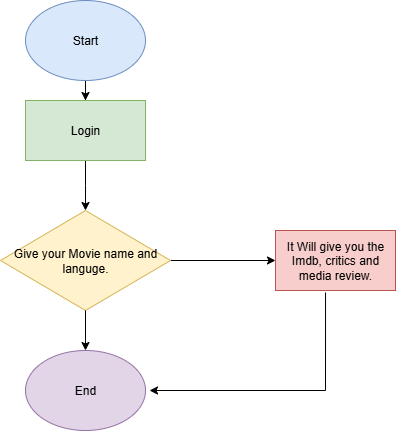

The diagram above was exported from draw.io. Its source (the exported page's mxGraphModel, read from the mxfile embedded in the PNG):
<mxGraphModel dx="1042" dy="527" grid="1" gridSize="10" guides="1" tooltips="1" connect="1" arrows="1" fold="1" page="1" pageScale="1" pageWidth="850" pageHeight="1100" math="0" shadow="0">
  <root>
    <mxCell id="0" />
    <mxCell id="1" parent="0" />
    <mxCell id="PLkR6SSrwoemh6Xl6zdo-3" value="" style="edgeStyle=orthogonalEdgeStyle;rounded=0;orthogonalLoop=1;jettySize=auto;html=1;" edge="1" parent="1" source="PLkR6SSrwoemh6Xl6zdo-1" target="PLkR6SSrwoemh6Xl6zdo-2">
      <mxGeometry relative="1" as="geometry" />
    </mxCell>
    <mxCell id="PLkR6SSrwoemh6Xl6zdo-1" value="Start" style="ellipse;whiteSpace=wrap;html=1;fillColor=#dae8fc;strokeColor=#6c8ebf;" vertex="1" parent="1">
      <mxGeometry x="370" y="10" width="120" height="80" as="geometry" />
    </mxCell>
    <mxCell id="PLkR6SSrwoemh6Xl6zdo-5" value="" style="edgeStyle=orthogonalEdgeStyle;rounded=0;orthogonalLoop=1;jettySize=auto;html=1;" edge="1" parent="1" source="PLkR6SSrwoemh6Xl6zdo-2">
      <mxGeometry relative="1" as="geometry">
        <mxPoint x="430" y="220" as="targetPoint" />
      </mxGeometry>
    </mxCell>
    <mxCell id="PLkR6SSrwoemh6Xl6zdo-2" value="Login" style="whiteSpace=wrap;html=1;fillColor=#d5e8d4;strokeColor=#82b366;" vertex="1" parent="1">
      <mxGeometry x="370" y="110" width="120" height="60" as="geometry" />
    </mxCell>
    <mxCell id="PLkR6SSrwoemh6Xl6zdo-10" value="" style="edgeStyle=orthogonalEdgeStyle;rounded=0;orthogonalLoop=1;jettySize=auto;html=1;" edge="1" parent="1" source="PLkR6SSrwoemh6Xl6zdo-8" target="PLkR6SSrwoemh6Xl6zdo-9">
      <mxGeometry relative="1" as="geometry" />
    </mxCell>
    <mxCell id="PLkR6SSrwoemh6Xl6zdo-8" value="Give your Movie name and languge." style="rhombus;whiteSpace=wrap;html=1;fillColor=#fff2cc;strokeColor=#d6b656;" vertex="1" parent="1">
      <mxGeometry x="345" y="220" width="170" height="100" as="geometry" />
    </mxCell>
    <mxCell id="PLkR6SSrwoemh6Xl6zdo-9" value="It Will give you the Imdb, critics and media review." style="whiteSpace=wrap;html=1;fillColor=#f8cecc;strokeColor=#b85450;" vertex="1" parent="1">
      <mxGeometry x="620" y="240" width="120" height="60" as="geometry" />
    </mxCell>
    <mxCell id="PLkR6SSrwoemh6Xl6zdo-11" value="" style="endArrow=classic;html=1;rounded=0;exitX=0.5;exitY=1;exitDx=0;exitDy=0;" edge="1" parent="1" source="PLkR6SSrwoemh6Xl6zdo-8" target="PLkR6SSrwoemh6Xl6zdo-12">
      <mxGeometry width="50" height="50" relative="1" as="geometry">
        <mxPoint x="420" y="400" as="sourcePoint" />
        <mxPoint x="430" y="380" as="targetPoint" />
      </mxGeometry>
    </mxCell>
    <mxCell id="PLkR6SSrwoemh6Xl6zdo-12" value="End" style="ellipse;whiteSpace=wrap;html=1;fillColor=#e1d5e7;strokeColor=#9673a6;" vertex="1" parent="1">
      <mxGeometry x="370" y="360" width="120" height="80" as="geometry" />
    </mxCell>
    <mxCell id="PLkR6SSrwoemh6Xl6zdo-13" value="" style="endArrow=none;html=1;rounded=0;entryX=0.417;entryY=1.033;entryDx=0;entryDy=0;entryPerimeter=0;" edge="1" parent="1" target="PLkR6SSrwoemh6Xl6zdo-9">
      <mxGeometry width="50" height="50" relative="1" as="geometry">
        <mxPoint x="670" y="400" as="sourcePoint" />
        <mxPoint x="680" y="310" as="targetPoint" />
      </mxGeometry>
    </mxCell>
    <mxCell id="PLkR6SSrwoemh6Xl6zdo-14" value="" style="endArrow=classic;html=1;rounded=0;" edge="1" parent="1">
      <mxGeometry width="50" height="50" relative="1" as="geometry">
        <mxPoint x="670" y="400" as="sourcePoint" />
        <mxPoint x="494" y="400" as="targetPoint" />
      </mxGeometry>
    </mxCell>
  </root>
</mxGraphModel>